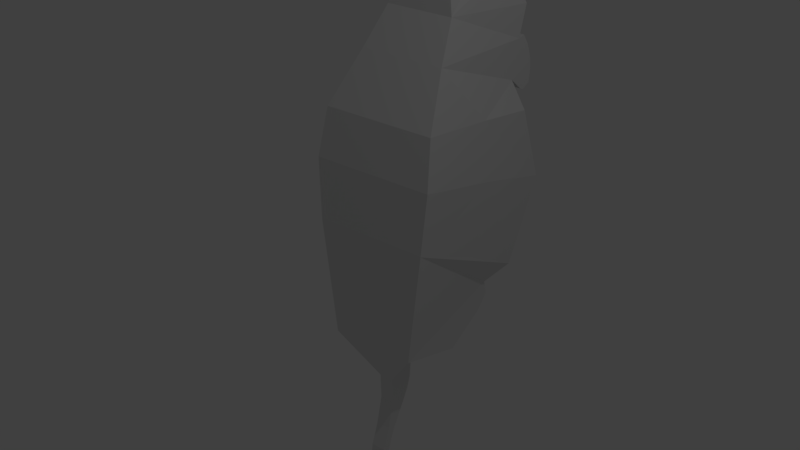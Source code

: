 # Source: mouse.blend  (saved by Blender 2.79.0; exported with 4.5.12 LTS)
import bpy
from mathutils import Matrix  # noqa: F401  (used for matrix-valued properties, if any)

bpy.ops.wm.read_factory_settings(use_empty=True)
scene = bpy.context.scene
scene.name = 'Scene'

# ---- collections
col_collection_1 = bpy.data.collections.new('Collection 1'); scene.collection.children.link(col_collection_1)

# ---- materials (node trees are filled in below, after node groups)
mat_material_001 = bpy.data.materials.new('Material.001')
mat_material_001.alpha_threshold = 0.0
mat_material_001.use_transparent_shadow = False
mat_material_001.preview_render_type = 'FLAT'
mat_material_001.roughness = 0.5

# ---- material node trees

# ---- world
world_world = bpy.data.worlds.new('World'); scene.world = world_world
world_world.color = (0.05088, 0.05088, 0.05088)
world_world.use_sun_shadow = False
world_world.sun_shadow_jitter_overblur = 0.0
world_world.cycles.sampling_method = 'MANUAL'

# ---- lights
light_lamp = bpy.data.lights.new('Lamp', 'POINT')
light_lamp.transmission_factor = 0.0
light_lamp.cutoff_distance = 30.0
light_lamp.energy = 100.0
light_lamp.shadow_buffer_clip_start = 1.001
light_lamp.shadow_soft_size = 0.1
light_lamp.shadow_maximum_resolution = 0.006
light_lamp.use_absolute_resolution = True

# ---- meshes
me_plane = bpy.data.meshes.new('Plane')
me_plane.from_pydata([(-0.5746, 1.614, -1.594), (-0.5457, 0.04791, -2.093), (-0.5457, 1.593, -1.994), (-0.01961, 0.3255, -2.74), (-0.7561, 1.866, -1.329), (-0.7272, 0.00145, -0.41), (-0.8207, 2.32, -0.1259), (-0.7814, 0.03108, 0.454), (-0.7561, 2.059, 0.878), (-0.7272, 0.1708, 1.118), (-0.5457, 2.164, 1.237), (-0.5457, 0.6546, 1.801), (-0.5457, 2.285, 1.771), (-0.4501, 1.031, 2.303), (-0.5457, 2.418, 2.209), (-0.4501, 2.162, 2.75), (-0.2676, 1.167, 2.878), (-0.2781, 1.953, 3.024), (-0.1919, 1.272, 3.206), (-0.1919, 1.783, 3.286), (-0.01175, 1.613, 3.446), (-0.01175, 1.724, 3.422), (-0.5457, 2.569, 1.437), (-0.5457, 2.54, 1.528), (-0.5457, 2.364, 1.068), (-0.5457, 2.583, 1.267), (-0.5457, 2.435, 1.036), (-0.5457, 2.561, 1.104), (-0.5457, 2.394, 1.796), (-0.5457, 2.49, 1.655), (-0.01961, 0.7378, -2.539), (-0.5457, 1.016, -2.344), (-0.5457, 1.305, -2.169), (-0.01961, 0.6556, -3.038), (-0.01961, 0.7083, -2.874), (-0.01961, 0.3403, -3.118), (-0.01961, 0.5591, -3.229), (-0.01961, 0.3019, -3.281), (-0.01961, 0.4548, -3.409), (-0.01961, 0.2491, -3.514), (-0.01961, 0.3637, -3.578), (-0.01961, 0.1946, -3.68), (-0.01961, 0.3018, -3.724), (-0.01961, 0.1374, -3.83), (-0.01961, 0.2614, -3.867), (-0.01961, 0.116, -4.092), (-0.01961, 0.1957, -4.076), (-0.01961, 0.1818, -4.338), (-0.01961, 0.2475, -4.258), (-0.01961, 0.2766, -4.469), (-0.01961, 0.329, -4.379), (-0.01961, 0.374, -4.559), (-0.01961, 0.433, -4.491), (-0.01961, 0.5047, -4.639), (-0.01961, 0.5725, -4.58), (-0.01961, 0.668, -4.719), (-0.01961, 0.6848, -4.633), (-0.01961, 0.865, -4.725), (-0.01961, 1.109, -4.652), (0.7019, 1.593, -1.994), (0.7019, 1.711, -1.594), (0.7019, 0.04791, -2.093), (0.1897, 0.3255, -2.74), (0.7019, 1.305, -2.169), (0.9287, 1.963, -1.329), (0.9287, 0.00145, -0.41), (1.003, 2.417, -0.1259), (1.003, 0.03108, 0.454), (0.9287, 2.156, 0.878), (0.9287, 0.1708, 1.118), (0.7019, 2.164, 1.237), (0.7019, 0.6546, 1.801), (0.7019, 2.285, 1.771), (0.5502, 1.031, 2.303), (0.7019, 2.418, 2.209), (0.5502, 2.162, 2.75), (0.3922, 1.953, 3.024), (0.3922, 1.167, 2.878), (0.2468, 1.783, 3.286), (0.2468, 1.272, 3.206), (0.1553, 1.724, 3.422), (0.1553, 1.613, 3.446), (0.7019, 2.569, 1.437), (0.7019, 2.54, 1.528), (0.7019, 2.364, 1.068), (0.7019, 2.583, 1.267), (0.7019, 2.435, 1.036), (0.7019, 2.561, 1.104), (0.7019, 2.49, 1.655), (0.7019, 2.394, 1.796), (0.1897, 0.7378, -2.539), (0.7019, 1.016, -2.344), (0.1897, 0.6556, -3.038), (0.1897, 0.7083, -2.874), (0.1897, 0.3403, -3.118), (0.1897, 0.5591, -3.229), (0.1897, 0.3019, -3.281), (0.1897, 0.4548, -3.409), (0.1897, 0.2491, -3.514), (0.1897, 0.3637, -3.578), (0.1897, 0.1946, -3.68), (0.1897, 0.3018, -3.724), (0.1897, 0.1374, -3.83), (0.1897, 0.2614, -3.867), (0.1897, 0.116, -4.092), (0.1897, 0.1957, -4.076), (0.1897, 0.1818, -4.338), (0.1897, 0.2475, -4.258), (0.1897, 0.2766, -4.469), (0.1897, 0.329, -4.379), (0.1897, 0.374, -4.559), (0.1897, 0.433, -4.491), (0.1897, 0.5047, -4.639), (0.1897, 0.5725, -4.58), (0.1897, 0.668, -4.719), (0.1897, 0.6848, -4.633), (0.1897, 0.865, -4.725), (0.1897, 1.109, -4.652), (-0.1299, 2.54, 1.528), (0.286, 2.54, 1.528), (0.286, 2.569, 1.437), (-0.1299, 2.569, 1.437), (0.286, 2.583, 1.267), (-0.1299, 2.583, 1.267), (-0.1299, 2.561, 1.104), (0.286, 2.561, 1.104), (-0.1299, 2.435, 1.036), (-0.1299, 2.394, 1.796), (0.286, 2.394, 1.796), (0.286, 2.49, 1.655), (-0.1299, 2.49, 1.655), (-0.5457, 2.23, 1.181), (-0.5457, 2.297, 1.124), (-0.5457, 2.387, 1.057), (-0.5457, 2.411, 1.047), (0.7019, 2.23, 1.181), (0.7019, 2.297, 1.124), (0.7019, 2.387, 1.057), (0.7019, 2.411, 1.047), (-0.1299, 2.364, 1.068), (0.286, 2.364, 1.068), (0.286, 2.164, 1.237), (-0.1299, 2.164, 1.237), (-0.2685, 2.435, 1.036), (-0.4071, 2.435, 1.036), (-1.223, -0.9299, 0.4716), (-1.223, -0.9299, 0.333), (-0.1299, 2.23, 1.181), (0.286, 2.23, 1.181), (-0.1299, 2.297, 1.124), (0.286, 2.297, 1.124), (-0.5457, 2.358, 1.788), (-0.5457, 2.322, 1.779), (0.7019, 2.358, 1.788), (0.7019, 2.322, 1.779), (0.286, 2.285, 1.771), (-0.1299, 2.285, 1.771), (0.4246, 2.394, 1.796), (0.5633, 2.394, 1.796), (-0.4071, 2.394, 1.796), (-0.2685, 2.394, 1.796), (-0.5457, 1.764, -1.794), (-0.5457, 1.449, -2.081), (-0.5746, 1.74, -1.462), (-0.7561, 2.093, -0.7276), (-0.7561, 2.189, 0.376), (-0.2827, 0.877, -2.442), (-0.5457, 1.16, -2.257), (0.7019, 1.764, -1.794), (0.7019, 1.449, -2.081), (0.7019, 1.837, -1.462), (0.9287, 2.19, -0.7276), (0.9287, 2.287, 0.376), (0.4458, 0.877, -2.442), (0.7019, 1.16, -2.257), (0.07807, 1.305, -2.169), (0.07807, 1.016, -2.344), (0.08503, 0.7378, -2.539), (0.07807, 1.936, -1.594), (0.07807, 1.593, -1.994), (0.07807, 2.188, -1.329), (0.07807, 2.641, -0.1259), (0.07807, 2.381, 0.878), (0.08155, 0.877, -2.442), (0.07807, 2.511, 0.376), (0.07807, 2.415, -0.7276), (0.07807, 2.062, -1.462), (0.07807, 1.449, -2.081), (0.07807, 1.764, -1.794), (0.07807, 1.16, -2.257), (-0.7417, 1.085, -0.8696), (-0.801, 1.327, 0.164), (-0.7417, 1.267, 0.9982), (0.9287, 1.095, -0.8696), (1.003, 1.336, 0.164), (0.9287, 1.276, 0.9982)], [(139, 140), (86, 145), (145, 146)], [(0, 161, 2, 162, 32, 167, 31, 166, 30, 3, 1), (1, 5, 190, 4, 163, 0), (190, 191, 6, 164, 4), (191, 192, 8, 165, 6), (9, 11, 10, 8, 192), (11, 13, 12, 10), (13, 15, 14, 12), (13, 16, 17, 15), (16, 18, 19, 17), (18, 20, 21, 19), (12, 23, 22, 10), (22, 25, 24, 132, 131, 10), (25, 27, 26, 134, 133, 24), (12, 152, 151, 28, 29, 23), (30, 34, 33, 3), (33, 36, 35, 3), (36, 38, 37, 35), (38, 40, 39, 37), (40, 42, 41, 39), (42, 44, 43, 41), (44, 46, 45, 43), (46, 48, 47, 45), (48, 50, 49, 47), (50, 52, 51, 49), (52, 54, 53, 51), (54, 56, 55, 53), (56, 58, 57, 55), (60, 61, 62, 90, 173, 91, 174, 63, 169, 59, 168), (61, 60, 170, 64, 193, 65), (193, 64, 171, 66, 194), (194, 66, 172, 68, 195), (69, 195, 68, 70, 71), (71, 70, 72, 73), (73, 72, 74, 75), (73, 75, 76, 77), (77, 76, 78, 79), (79, 78, 80, 81), (72, 70, 82, 83), (82, 70, 135, 136, 84, 85), (85, 84, 137, 138, 86, 87), (72, 83, 88, 89, 153, 154), (90, 62, 92, 93), (92, 62, 94, 95), (95, 94, 96, 97), (97, 96, 98, 99), (99, 98, 100, 101), (101, 100, 102, 103), (103, 102, 104, 105), (105, 104, 106, 107), (107, 106, 108, 109), (109, 108, 110, 111), (111, 110, 112, 113), (113, 112, 114, 115), (115, 114, 116, 117), (13, 11, 71, 73), (47, 49, 108, 106), (189, 175, 63, 174), (14, 15, 75, 74), (50, 48, 107, 109), (33, 34, 93, 92), (12, 14, 74, 72, 155, 156), (49, 51, 110, 108), (34, 30, 177, 90, 93), (52, 50, 109, 111), (15, 17, 76, 75), (3, 35, 94, 62), (16, 13, 73, 77), (51, 53, 112, 110), (36, 33, 92, 95), (54, 52, 111, 113), (17, 19, 78, 76), (188, 178, 60, 168), (35, 37, 96, 94), (18, 16, 77, 79), (53, 55, 114, 112), (38, 36, 95, 97), (21, 20, 81, 80), (1, 3, 62, 61), (56, 54, 113, 115), (19, 21, 80, 78), (187, 179, 59, 169), (57, 58, 117, 116), (37, 39, 98, 96), (20, 18, 79, 81), (55, 57, 116, 114), (40, 38, 97, 99), (120, 119, 83, 82), (186, 180, 64, 170), (58, 56, 115, 117), (5, 1, 61, 65), (39, 41, 100, 98), (42, 40, 99, 101), (185, 181, 66, 171), (150, 140, 84, 136), (7, 5, 65, 67), (41, 43, 102, 100), (122, 120, 82, 85), (44, 42, 101, 103), (184, 182, 68, 172), (9, 7, 67, 69), (43, 45, 104, 102), (125, 122, 85, 87), (46, 44, 103, 105), (129, 128, 157, 158, 89, 88), (8, 10, 142, 141, 70, 68, 182), (119, 129, 88, 83), (11, 9, 69, 71), (45, 47, 106, 104), (28, 151, 152, 12, 156, 155, 72, 154, 153, 89, 158, 157, 128, 127, 160, 159), (48, 46, 105, 107), (183, 176, 91, 173), (23, 29, 130, 118), (29, 28, 159, 160, 127, 130), (27, 25, 123, 124), (26, 27, 124, 126, 143, 144), (25, 22, 121, 123), (22, 23, 118, 121), (141, 148, 135, 70), (148, 150, 136, 135), (10, 131, 147, 142), (142, 147, 148, 141), (131, 132, 149, 147), (132, 24, 139, 149), (130, 127, 142, 147, 149, 139, 126, 124, 123, 121, 118), (128, 141, 142, 127), (148, 141, 128, 129, 119, 120, 122, 125, 140, 150), (177, 183, 173, 90), (30, 166, 183, 177), (166, 31, 176, 183), (181, 184, 172, 66), (6, 165, 184, 181), (165, 8, 182, 184), (180, 185, 171, 64), (4, 164, 185, 180), (164, 6, 181, 185), (178, 186, 170, 60), (0, 163, 186, 178), (163, 4, 180, 186), (175, 187, 169, 63), (32, 162, 187, 175), (162, 2, 179, 187), (179, 188, 168, 59), (2, 161, 188, 179), (161, 0, 178, 188), (176, 189, 174, 91), (31, 167, 189, 176), (167, 32, 175, 189), (7, 9, 192, 191), (5, 7, 191, 190), (67, 194, 195, 69), (65, 193, 194, 67)])
me_plane.materials.append(mat_material_001)
me_plane.use_remesh_preserve_volume = False
me_plane.use_remesh_preserve_attributes = False
me_plane.use_mirror_vertex_groups = False
me_plane.update()

# ---- objects
ob_plane = bpy.data.objects.new('Plane', me_plane)
ob_lamp = bpy.data.objects.new('Lamp', light_lamp)

# ---- transforms, parenting, visibility, modifiers, constraints
ob_plane.location = (-0.05004, 0.007374, -0.05969)
ob_plane.lineart.crease_threshold = 0.0
ob_lamp.location = (4.976, -0.09167, 7.349)
ob_lamp.rotation_euler = (0.6503, 0.05522, 1.866)
ob_lamp.lock_rotations_4d = False
ob_lamp.empty_display_type = 'ARROWS'
ob_lamp.color = (0.0, 0.0, 0.0, 0.0)
ob_lamp.lineart.crease_threshold = 0.0

# ---- collection membership
col_collection_1.objects.link(ob_plane)
col_collection_1.objects.link(ob_lamp)

# ---- scene / render settings (as saved in the file)
scene.frame_start = 1; scene.frame_end = 250; scene.frame_set(1)
scene.render.engine = 'BLENDER_EEVEE_NEXT'
scene.render.resolution_percentage = 50
scene.render.dither_intensity = 0.0
scene.cycles.use_denoising = False
scene.cycles.samples = 128
scene.cycles.sampling_pattern = 'TABULATED_SOBOL'
scene.cycles.use_adaptive_sampling = False
scene.cycles.use_light_tree = False
scene.cycles.blur_glossy = 0.0
scene.cycles.sample_clamp_indirect = 0.0
scene.view_settings.view_transform = 'Standard'
scene.unit_settings.scale_length = 0.15
bpy.context.view_layer.update()

# ---- added for rendering (the .blend has no active camera): camera
cam_auto = bpy.data.cameras.new('AutoCamera')
cam_auto.lens = 50.0
cam_auto.sensor_width = 36.0
cam_auto.clip_end = 1000.0
ob_auto_camera = bpy.data.objects.new('AutoCamera', cam_auto)
scene.collection.objects.link(ob_auto_camera)
ob_auto_camera.location = (8.34349, -9.341, 6.10396)
ob_auto_camera.rotation_euler = (1.09748, -7.21219e-08, 0.694738)
scene.camera = ob_auto_camera
bpy.context.view_layer.update()
